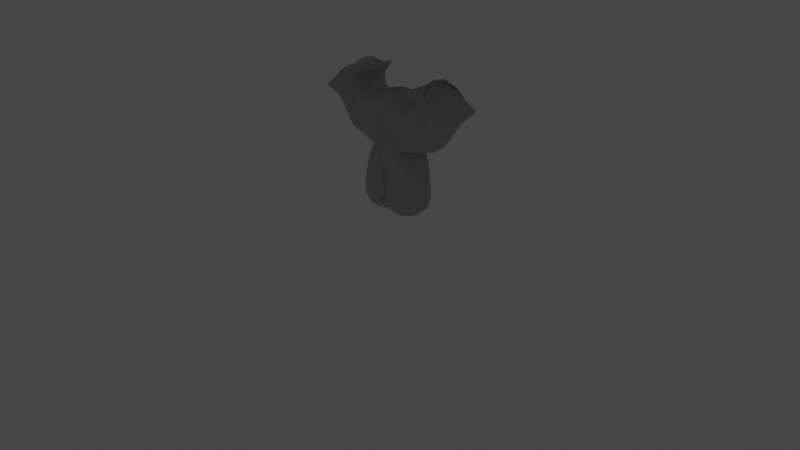 # Source: Tube04.blend  (saved by Blender 2.92.15; exported with 4.5.12 LTS)
import bpy
from mathutils import Matrix  # noqa: F401  (used for matrix-valued properties, if any)

bpy.ops.wm.read_factory_settings(use_empty=True)
scene = bpy.context.scene
scene.name = 'Scene'

# ---- collections
col_collection = bpy.data.collections.new('Collection'); scene.collection.children.link(col_collection)
col_reference = bpy.data.collections.new('Reference'); scene.collection.children.link(col_reference)
col_character = bpy.data.collections.new('character'); scene.collection.children.link(col_character)

# ---- world
world_world = bpy.data.worlds.new('World'); scene.world = world_world
world_world.use_nodes = True; world_world.node_tree.nodes.clear()
_N = world_world.node_tree.nodes; _L = world_world.node_tree.links
n0 = _N.new('ShaderNodeOutputWorld'); n0.name = 'World Output'; n0.location = (300, 300)
n1 = _N.new('ShaderNodeBackground'); n1.name = 'Background'; n1.location = (10, 300)
n1.inputs[0].default_value = (0.05088, 0.05088, 0.05088, 1.0)
_L.new(n1.outputs[0], n0.inputs[0])
n0.is_active_output = True
world_world.color = (0.05088, 0.05088, 0.05088)
world_world.use_sun_shadow = False
world_world.sun_shadow_jitter_overblur = 0.0

# ---- cameras
cam_camera = bpy.data.cameras.new('Camera')
cam_camera.clip_end = 100.0
cam_camera.ortho_scale = 7.314

# ---- lights
light_light = bpy.data.lights.new('Light', 'POINT')
light_light.transmission_factor = 0.0
light_light.energy = 1000.0
light_light.shadow_soft_size = 0.1
light_light.shadow_maximum_resolution = 0.006
light_light.use_absolute_resolution = True

# ---- meshes
me_plane = bpy.data.meshes.new('Plane')
me_plane.from_pydata([(0.1394, 3.454e-08, 0.09847), (0.0, 0.0, 0.8016), (0.1368, 1.426e-08, 0.6955), (-0.001278, -5.823e-08, 1.179), (0.454, -3.752e-08, 1.055), (0.5397, -7.335e-08, 1.324), (0.5511, -7.557e-08, 1.382), (0.5059, -8.038e-08, 1.376), (0.5293, -8.694e-08, 1.42), (0.5512, -8.69e-08, 1.423), (0.571, -8.581e-08, 1.413), (0.59, -8.464e-08, 1.409), (0.4584, -8.08e-08, 1.379), (0.5174, -9.601e-08, 1.493), (0.5549, -9.683e-08, 1.499), (0.5932, -9.485e-08, 1.484), (0.6238, -9.162e-08, 1.46), (-0.0009719, -6.432e-08, 1.259), (-0.001125, -6.128e-08, 1.175), (-0.0006392, -2.911e-08, 0.833), (0.1381, -0.02471, 0.397)], [(4, 5), (3, 4), (20, 2), (2, 1), (19, 3), (5, 6), (6, 7), (6, 8), (6, 9), (6, 10), (6, 11), (7, 12), (8, 13), (9, 14), (10, 15), (11, 16), (18, 17), (3, 18), (1, 19), (0, 20)], [])
_uv = me_plane.uv_layers.new(name='UVMap')
_uv.uv.foreach_set('vector', [])
me_plane.use_remesh_fix_poles = True
me_plane.use_remesh_preserve_attributes = False
me_plane.use_mirror_vertex_groups = False
me_plane.update()
me_plane_001 = bpy.data.meshes.new('Plane.001')
me_plane_001.from_pydata([(0.1394, 3.454e-08, 0.09847), (0.0, 0.0, 0.8016), (0.1368, 1.426e-08, 0.6955), (-0.001278, -5.823e-08, 1.179), (0.454, -3.752e-08, 1.055), (0.5397, -7.335e-08, 1.324), (0.5511, -7.557e-08, 1.382), (0.5059, -8.038e-08, 1.376), (0.5293, -8.694e-08, 1.42), (0.5512, -8.69e-08, 1.423), (0.571, -8.581e-08, 1.413), (0.59, -8.464e-08, 1.409), (0.4584, -8.08e-08, 1.379), (0.5174, -9.601e-08, 1.493), (0.5549, -9.683e-08, 1.499), (0.5932, -9.485e-08, 1.484), (0.6238, -9.162e-08, 1.46), (-0.0009719, -6.432e-08, 1.259), (-0.001125, -6.128e-08, 1.175), (-0.0006392, -2.911e-08, 0.833), (0.1381, -0.02471, 0.397)], [(4, 5), (3, 4), (20, 2), (2, 1), (19, 3), (5, 6), (6, 7), (6, 8), (6, 9), (6, 10), (6, 11), (7, 12), (8, 13), (9, 14), (10, 15), (11, 16), (18, 17), (3, 18), (1, 19), (0, 20)], [])
_uv = me_plane_001.uv_layers.new(name='UVMap')
_uv.uv.foreach_set('vector', [])
me_plane_001.use_remesh_fix_poles = True
me_plane_001.use_remesh_preserve_attributes = False
me_plane_001.use_mirror_vertex_groups = False
me_plane_001.update()

# ---- objects
ob_light = bpy.data.objects.new('Light', light_light)
ob_camera = bpy.data.objects.new('Camera', cam_camera)
ob_frontview = bpy.data.objects.new('FrontView', None)
ob_sideview = bpy.data.objects.new('SideView', None)
ob_body_rough = bpy.data.objects.new('Body Rough', me_plane)
ob_body = bpy.data.objects.new('Body', me_plane_001)

# ---- transforms, parenting, visibility, modifiers, constraints
ob_light.location = (4.076, 1.005, 5.904)
ob_light.rotation_euler = (0.6503, 0.05522, 1.866)
ob_light.lock_rotations_4d = False
ob_light.empty_display_type = 'ARROWS'
ob_light.color = (0.0, 0.0, 0.0, 0.0)
ob_light.lineart.crease_threshold = 0.0
ob_camera.location = (7.359, -6.926, 4.958)
ob_camera.rotation_euler = (1.109, 0.0, 0.8149)
ob_camera.lock_rotations_4d = False
ob_camera.empty_display_type = 'ARROWS'
ob_camera.color = (0.0, 0.0, 0.0, 0.0)
ob_camera.display_type = 'WIRE'
ob_camera.lineart.crease_threshold = 0.0
ob_frontview.location = (0.03424, 0.0, 0.8897)
ob_frontview.rotation_euler = (1.571, -0.0, 0.0)
ob_frontview.scale = (0.3668, 0.3668, 0.3668)
ob_frontview.empty_display_type = 'IMAGE'
ob_frontview.empty_display_size = 5.0
ob_frontview.empty_image_depth = 'FRONT'
ob_frontview.show_empty_image_perspective = False
ob_frontview.use_empty_image_alpha = True
ob_frontview.color = (1.0, 1.0, 1.0, 0.3)
ob_frontview.lineart.crease_threshold = 0.0
ob_sideview.location = (-0.001105, -0.07069, 0.8808)
ob_sideview.rotation_euler = (1.571, -0.0, 1.571)
ob_sideview.scale = (0.3668, 0.3668, 0.3668)
ob_sideview.empty_display_type = 'IMAGE'
ob_sideview.empty_display_size = 5.0
ob_sideview.empty_image_depth = 'FRONT'
ob_sideview.show_empty_image_perspective = False
ob_sideview.use_empty_image_alpha = True
ob_sideview.color = (1.0, 1.0, 1.0, 0.3)
ob_sideview.lineart.crease_threshold = 0.0
ob_body_rough.location = (0.0, 0.0, 0.0)
ob_body_rough.lineart.crease_threshold = 0.0
_m = ob_body_rough.modifiers.new('Mirror', 'MIRROR')
_m = ob_body_rough.modifiers.new('Skin', 'SKIN')
_m = ob_body_rough.modifiers.new('Subdivision', 'SUBSURF')
_m.uv_smooth = 'PRESERVE_CORNERS'
ob_body.location = (0.0, 0.0, 0.0)
ob_body.lineart.crease_threshold = 0.0
_m = ob_body.modifiers.new('Mirror', 'MIRROR')
_m = ob_body.modifiers.new('Skin', 'SKIN')
_m = ob_body.modifiers.new('Subdivision', 'SUBSURF')
_m.uv_smooth = 'PRESERVE_CORNERS'

# ---- collection membership
col_collection.objects.link(ob_light)
col_collection.objects.link(ob_camera)
col_reference.objects.link(ob_frontview)
col_reference.objects.link(ob_sideview)
col_character.objects.link(ob_body_rough)
col_character.objects.link(ob_body)
def _layer_coll(name, lc=None):
    lc = lc or bpy.context.view_layer.layer_collection
    for c in lc.children:
        if c.name == name: return c
        r = _layer_coll(name, c)
        if r: return r
_layer_coll('Collection').exclude = True

# ---- scene / render settings (as saved in the file)
scene.camera = ob_camera
scene.frame_start = 1; scene.frame_end = 250; scene.frame_set(1)
scene.render.engine = 'BLENDER_EEVEE_NEXT'
scene.cycles.use_denoising = False
scene.cycles.samples = 128
scene.cycles.sampling_pattern = 'TABULATED_SOBOL'
scene.cycles.use_adaptive_sampling = False
scene.cycles.use_light_tree = False
scene.view_settings.view_transform = 'Filmic'
bpy.context.view_layer.update()
